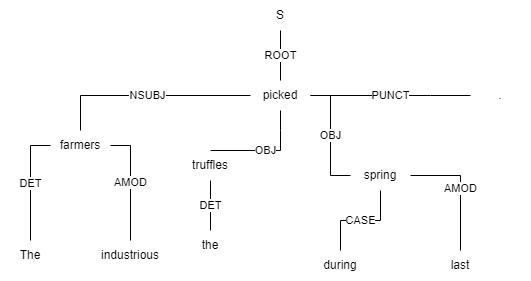

The diagram above was exported from draw.io. Its source (the exported page's mxGraphModel, read from the mxfile embedded in the PNG):
<mxGraphModel dx="1038" dy="585" grid="1" gridSize="10" guides="1" tooltips="1" connect="1" arrows="1" fold="1" page="1" pageScale="1" pageWidth="827" pageHeight="1169" math="0" shadow="0">
  <root>
    <mxCell id="0" />
    <mxCell id="1" parent="0" />
    <mxCell id="fky8quaafmhYi9_rrtL--3" value="ROOT" style="edgeStyle=orthogonalEdgeStyle;rounded=0;orthogonalLoop=1;jettySize=auto;html=1;strokeColor=default;endArrow=none;endFill=0;" edge="1" parent="1" source="fky8quaafmhYi9_rrtL--1" target="fky8quaafmhYi9_rrtL--2">
      <mxGeometry relative="1" as="geometry" />
    </mxCell>
    <mxCell id="fky8quaafmhYi9_rrtL--6" value="NSUBJ" style="edgeStyle=orthogonalEdgeStyle;rounded=0;orthogonalLoop=1;jettySize=auto;html=1;endArrow=none;endFill=0;strokeColor=default;" edge="1" parent="1" source="fky8quaafmhYi9_rrtL--1" target="fky8quaafmhYi9_rrtL--5">
      <mxGeometry relative="1" as="geometry" />
    </mxCell>
    <mxCell id="fky8quaafmhYi9_rrtL--8" value="DET" style="edgeStyle=orthogonalEdgeStyle;rounded=0;orthogonalLoop=1;jettySize=auto;html=1;endArrow=none;endFill=0;strokeColor=default;exitX=0;exitY=0.5;exitDx=0;exitDy=0;" edge="1" parent="1" source="fky8quaafmhYi9_rrtL--5" target="fky8quaafmhYi9_rrtL--7">
      <mxGeometry relative="1" as="geometry" />
    </mxCell>
    <mxCell id="fky8quaafmhYi9_rrtL--14" value="OBJ" style="edgeStyle=orthogonalEdgeStyle;rounded=0;orthogonalLoop=1;jettySize=auto;html=1;endArrow=none;endFill=0;strokeColor=default;exitX=0.5;exitY=1;exitDx=0;exitDy=0;entryX=0.5;entryY=0;entryDx=0;entryDy=0;" edge="1" parent="1" source="fky8quaafmhYi9_rrtL--1" target="fky8quaafmhYi9_rrtL--13">
      <mxGeometry relative="1" as="geometry">
        <Array as="points">
          <mxPoint x="410" y="340" />
          <mxPoint x="410" y="340" />
        </Array>
      </mxGeometry>
    </mxCell>
    <mxCell id="fky8quaafmhYi9_rrtL--18" value="OBJ" style="edgeStyle=orthogonalEdgeStyle;rounded=0;orthogonalLoop=1;jettySize=auto;html=1;endArrow=none;endFill=0;strokeColor=default;entryX=0;entryY=0.5;entryDx=0;entryDy=0;" edge="1" parent="1" source="fky8quaafmhYi9_rrtL--1" target="fky8quaafmhYi9_rrtL--17">
      <mxGeometry relative="1" as="geometry" />
    </mxCell>
    <mxCell id="fky8quaafmhYi9_rrtL--1" value="picked" style="text;html=1;strokeColor=none;fillColor=none;align=center;verticalAlign=middle;whiteSpace=wrap;rounded=0;" vertex="1" parent="1">
      <mxGeometry x="380" y="290" width="60" height="30" as="geometry" />
    </mxCell>
    <mxCell id="fky8quaafmhYi9_rrtL--2" value="S" style="text;html=1;strokeColor=none;fillColor=none;align=center;verticalAlign=middle;whiteSpace=wrap;rounded=0;" vertex="1" parent="1">
      <mxGeometry x="380" y="210" width="60" height="30" as="geometry" />
    </mxCell>
    <mxCell id="fky8quaafmhYi9_rrtL--5" value="farmers" style="text;html=1;strokeColor=none;fillColor=none;align=center;verticalAlign=middle;whiteSpace=wrap;rounded=0;" vertex="1" parent="1">
      <mxGeometry x="180" y="340" width="60" height="30" as="geometry" />
    </mxCell>
    <mxCell id="fky8quaafmhYi9_rrtL--7" value="The" style="text;html=1;strokeColor=none;fillColor=none;align=center;verticalAlign=middle;whiteSpace=wrap;rounded=0;" vertex="1" parent="1">
      <mxGeometry x="130" y="450" width="60" height="30" as="geometry" />
    </mxCell>
    <mxCell id="fky8quaafmhYi9_rrtL--12" value="AMOD" style="edgeStyle=orthogonalEdgeStyle;rounded=0;orthogonalLoop=1;jettySize=auto;html=1;endArrow=none;endFill=0;strokeColor=default;entryX=1;entryY=0.5;entryDx=0;entryDy=0;" edge="1" parent="1" source="fky8quaafmhYi9_rrtL--9" target="fky8quaafmhYi9_rrtL--5">
      <mxGeometry relative="1" as="geometry" />
    </mxCell>
    <mxCell id="fky8quaafmhYi9_rrtL--9" value="industrious" style="text;html=1;strokeColor=none;fillColor=none;align=center;verticalAlign=middle;whiteSpace=wrap;rounded=0;" vertex="1" parent="1">
      <mxGeometry x="230" y="450" width="60" height="30" as="geometry" />
    </mxCell>
    <mxCell id="fky8quaafmhYi9_rrtL--16" value="DET" style="edgeStyle=orthogonalEdgeStyle;rounded=0;orthogonalLoop=1;jettySize=auto;html=1;endArrow=none;endFill=0;strokeColor=default;" edge="1" parent="1" source="fky8quaafmhYi9_rrtL--13" target="fky8quaafmhYi9_rrtL--15">
      <mxGeometry relative="1" as="geometry" />
    </mxCell>
    <mxCell id="fky8quaafmhYi9_rrtL--13" value="truffles" style="text;html=1;strokeColor=none;fillColor=none;align=center;verticalAlign=middle;whiteSpace=wrap;rounded=0;" vertex="1" parent="1">
      <mxGeometry x="310" y="360" width="60" height="30" as="geometry" />
    </mxCell>
    <mxCell id="fky8quaafmhYi9_rrtL--15" value="the" style="text;html=1;strokeColor=none;fillColor=none;align=center;verticalAlign=middle;whiteSpace=wrap;rounded=0;" vertex="1" parent="1">
      <mxGeometry x="310" y="440" width="60" height="30" as="geometry" />
    </mxCell>
    <mxCell id="fky8quaafmhYi9_rrtL--22" value="CASE" style="edgeStyle=orthogonalEdgeStyle;rounded=0;orthogonalLoop=1;jettySize=auto;html=1;endArrow=none;endFill=0;strokeColor=default;" edge="1" parent="1" source="fky8quaafmhYi9_rrtL--17" target="fky8quaafmhYi9_rrtL--21">
      <mxGeometry relative="1" as="geometry" />
    </mxCell>
    <mxCell id="fky8quaafmhYi9_rrtL--24" value="AMOD" style="edgeStyle=orthogonalEdgeStyle;rounded=0;orthogonalLoop=1;jettySize=auto;html=1;endArrow=none;endFill=0;strokeColor=default;" edge="1" parent="1" source="fky8quaafmhYi9_rrtL--17" target="fky8quaafmhYi9_rrtL--23">
      <mxGeometry relative="1" as="geometry" />
    </mxCell>
    <mxCell id="fky8quaafmhYi9_rrtL--17" value="spring" style="text;html=1;strokeColor=none;fillColor=none;align=center;verticalAlign=middle;whiteSpace=wrap;rounded=0;" vertex="1" parent="1">
      <mxGeometry x="480" y="370" width="60" height="30" as="geometry" />
    </mxCell>
    <mxCell id="fky8quaafmhYi9_rrtL--21" value="during" style="text;html=1;strokeColor=none;fillColor=none;align=center;verticalAlign=middle;whiteSpace=wrap;rounded=0;" vertex="1" parent="1">
      <mxGeometry x="440" y="460" width="60" height="30" as="geometry" />
    </mxCell>
    <mxCell id="fky8quaafmhYi9_rrtL--23" value="last" style="text;html=1;strokeColor=none;fillColor=none;align=center;verticalAlign=middle;whiteSpace=wrap;rounded=0;" vertex="1" parent="1">
      <mxGeometry x="560" y="460" width="60" height="30" as="geometry" />
    </mxCell>
    <mxCell id="fky8quaafmhYi9_rrtL--26" value="PUNCT" style="edgeStyle=orthogonalEdgeStyle;rounded=0;orthogonalLoop=1;jettySize=auto;html=1;endArrow=none;endFill=0;strokeColor=default;" edge="1" parent="1" source="fky8quaafmhYi9_rrtL--25" target="fky8quaafmhYi9_rrtL--1">
      <mxGeometry relative="1" as="geometry">
        <Array as="points">
          <mxPoint x="560" y="305" />
          <mxPoint x="560" y="305" />
        </Array>
      </mxGeometry>
    </mxCell>
    <mxCell id="fky8quaafmhYi9_rrtL--25" value="." style="text;html=1;strokeColor=none;fillColor=none;align=center;verticalAlign=middle;whiteSpace=wrap;rounded=0;" vertex="1" parent="1">
      <mxGeometry x="600" y="290" width="60" height="30" as="geometry" />
    </mxCell>
  </root>
</mxGraphModel>